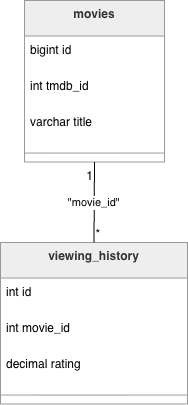

The diagram above was exported from draw.io. Its source (the exported page's mxGraphModel, read from the mxfile embedded in the PNG):
<mxGraphModel dx="1414" dy="790" grid="1" gridSize="10" guides="1" tooltips="1" connect="1" arrows="1" fold="1" page="1" pageScale="1" pageWidth="827" pageHeight="1169" background="none" math="0" shadow="0">
  <root>
    <mxCell id="0" />
    <mxCell id="1" parent="0" />
    <mxCell id="q_X2YkWfq5u7_dR4NOza-1" parent="1" style="swimlane;fontStyle=1;align=center;verticalAlign=top;childLayout=stackLayout;horizontal=1;startSize=35.55555555555556;horizontalStack=0;resizeParent=1;resizeParentMax=0;resizeLast=0;collapsible=0;marginBottom=0;fillColor=light-dark(#eeeeee,#1f2020);strokeColor=light-dark(#999999,#cccccc);fontColor=light-dark(#333333,#cccccc);" value="movies" vertex="1">
      <mxGeometry height="161.55555555555554" width="140" x="44" y="20" as="geometry" />
    </mxCell>
    <mxCell id="q_X2YkWfq5u7_dR4NOza-2" parent="q_X2YkWfq5u7_dR4NOza-1" style="text;strokeColor=none;fillColor=none;align=left;verticalAlign=top;spacingLeft=4;spacingRight=4;overflow=hidden;rotatable=0;points=[[0,0.5],[1,0.5]];portConstraint=eastwest;" value="bigint id" vertex="1">
      <mxGeometry height="36" width="140" y="35.55555555555556" as="geometry" />
    </mxCell>
    <mxCell id="q_X2YkWfq5u7_dR4NOza-3" parent="q_X2YkWfq5u7_dR4NOza-1" style="text;strokeColor=none;fillColor=none;align=left;verticalAlign=top;spacingLeft=4;spacingRight=4;overflow=hidden;rotatable=0;points=[[0,0.5],[1,0.5]];portConstraint=eastwest;" value="int tmdb_id" vertex="1">
      <mxGeometry height="36" width="140" y="71.55555555555556" as="geometry" />
    </mxCell>
    <mxCell id="q_X2YkWfq5u7_dR4NOza-4" parent="q_X2YkWfq5u7_dR4NOza-1" style="text;strokeColor=none;fillColor=none;align=left;verticalAlign=top;spacingLeft=4;spacingRight=4;overflow=hidden;rotatable=0;points=[[0,0.5],[1,0.5]];portConstraint=eastwest;" value="varchar title" vertex="1">
      <mxGeometry height="36" width="140" y="107.55555555555556" as="geometry" />
    </mxCell>
    <mxCell id="q_X2YkWfq5u7_dR4NOza-5" parent="q_X2YkWfq5u7_dR4NOza-1" style="line;strokeWidth=1;fillColor=none;align=left;verticalAlign=middle;spacingTop=-1;spacingLeft=3;spacingRight=3;rotatable=0;labelPosition=right;points=[];portConstraint=eastwest;strokeColor=inherit;" vertex="1">
      <mxGeometry height="18" width="140" y="143.55555555555554" as="geometry" />
    </mxCell>
    <mxCell id="q_X2YkWfq5u7_dR4NOza-6" parent="1" style="swimlane;fontStyle=1;align=center;verticalAlign=top;childLayout=stackLayout;horizontal=1;startSize=35.55555555555556;horizontalStack=0;resizeParent=1;resizeParentMax=0;resizeLast=0;collapsible=0;marginBottom=0;fillColor=light-dark(#eeeeee,#1f2020);strokeColor=light-dark(#999999,#cccccc);fontColor=light-dark(#333333,#cccccc);" value="viewing_history" vertex="1">
      <mxGeometry height="161.55555555555554" width="187" x="20" y="262" as="geometry" />
    </mxCell>
    <mxCell id="q_X2YkWfq5u7_dR4NOza-7" parent="q_X2YkWfq5u7_dR4NOza-6" style="text;strokeColor=none;fillColor=none;align=left;verticalAlign=top;spacingLeft=4;spacingRight=4;overflow=hidden;rotatable=0;points=[[0,0.5],[1,0.5]];portConstraint=eastwest;" value="int id" vertex="1">
      <mxGeometry height="36" width="187" y="35.55555555555556" as="geometry" />
    </mxCell>
    <mxCell id="q_X2YkWfq5u7_dR4NOza-8" parent="q_X2YkWfq5u7_dR4NOza-6" style="text;strokeColor=none;fillColor=none;align=left;verticalAlign=top;spacingLeft=4;spacingRight=4;overflow=hidden;rotatable=0;points=[[0,0.5],[1,0.5]];portConstraint=eastwest;" value="int movie_id" vertex="1">
      <mxGeometry height="36" width="187" y="71.55555555555556" as="geometry" />
    </mxCell>
    <mxCell id="q_X2YkWfq5u7_dR4NOza-9" parent="q_X2YkWfq5u7_dR4NOza-6" style="text;strokeColor=none;fillColor=none;align=left;verticalAlign=top;spacingLeft=4;spacingRight=4;overflow=hidden;rotatable=0;points=[[0,0.5],[1,0.5]];portConstraint=eastwest;" value="decimal rating" vertex="1">
      <mxGeometry height="36" width="187" y="107.55555555555556" as="geometry" />
    </mxCell>
    <mxCell id="q_X2YkWfq5u7_dR4NOza-10" parent="q_X2YkWfq5u7_dR4NOza-6" style="line;strokeWidth=1;fillColor=none;align=left;verticalAlign=middle;spacingTop=-1;spacingLeft=3;spacingRight=3;rotatable=0;labelPosition=right;points=[];portConstraint=eastwest;strokeColor=inherit;" vertex="1">
      <mxGeometry height="18" width="187" y="143.55555555555554" as="geometry" />
    </mxCell>
    <mxCell id="q_X2YkWfq5u7_dR4NOza-11" edge="1" parent="1" source="q_X2YkWfq5u7_dR4NOza-1" style="curved=1;startArrow=none;endArrow=none;exitX=0.5;exitY=1;entryX=0.5;entryY=0;rounded=0;" target="q_X2YkWfq5u7_dR4NOza-6" value="&quot;movie_id&quot;">
      <mxGeometry relative="1" as="geometry">
        <Array as="points" />
      </mxGeometry>
    </mxCell>
    <mxCell id="q_X2YkWfq5u7_dR4NOza-12" parent="q_X2YkWfq5u7_dR4NOza-11" style="edgeLabel;resizable=0;labelBackgroundColor=none;fontSize=12;align=right;verticalAlign=top;" value="1" vertex="1">
      <mxGeometry relative="1" x="-1" as="geometry" />
    </mxCell>
    <mxCell id="q_X2YkWfq5u7_dR4NOza-13" parent="q_X2YkWfq5u7_dR4NOza-11" style="edgeLabel;resizable=0;labelBackgroundColor=none;fontSize=12;align=left;verticalAlign=bottom;" value="*" vertex="1">
      <mxGeometry relative="1" x="1" as="geometry" />
    </mxCell>
  </root>
</mxGraphModel>